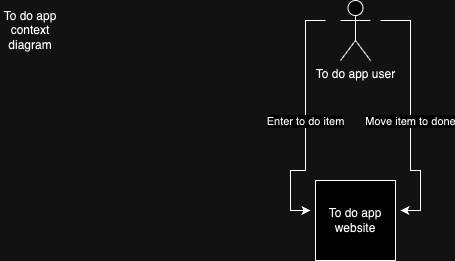

The diagram above was exported from draw.io. Its source (the exported page's mxGraphModel, read from the mxfile embedded in the PNG):
<mxGraphModel dx="1016" dy="549" grid="1" gridSize="10" guides="1" tooltips="1" connect="1" arrows="1" fold="1" page="1" pageScale="1" pageWidth="850" pageHeight="1100" math="0" shadow="0">
  <root>
    <mxCell id="0" />
    <mxCell id="1" parent="0" />
    <mxCell id="BNa6ydWloFbnuha4gCGV-3" style="edgeStyle=orthogonalEdgeStyle;rounded=0;orthogonalLoop=1;jettySize=auto;html=1;" parent="1" edge="1">
      <mxGeometry relative="1" as="geometry">
        <mxPoint x="385" y="50.0026315789474" as="sourcePoint" />
        <mxPoint x="370" y="240" as="targetPoint" />
        <Array as="points">
          <mxPoint x="365" y="50" />
          <mxPoint x="365" y="200" />
          <mxPoint x="350" y="200" />
          <mxPoint x="350" y="240" />
        </Array>
      </mxGeometry>
    </mxCell>
    <mxCell id="BNa6ydWloFbnuha4gCGV-4" value="Enter to do item" style="edgeLabel;html=1;align=center;verticalAlign=middle;resizable=0;points=[];" parent="BNa6ydWloFbnuha4gCGV-3" vertex="1" connectable="0">
      <mxGeometry x="-0.0105" y="-1" relative="1" as="geometry">
        <mxPoint as="offset" />
      </mxGeometry>
    </mxCell>
    <mxCell id="BNa6ydWloFbnuha4gCGV-5" style="edgeStyle=orthogonalEdgeStyle;rounded=0;orthogonalLoop=1;jettySize=auto;html=1;" parent="1" edge="1">
      <mxGeometry relative="1" as="geometry">
        <mxPoint x="440" y="50" as="sourcePoint" />
        <mxPoint x="460" y="240" as="targetPoint" />
        <Array as="points">
          <mxPoint x="470" y="50" />
          <mxPoint x="470" y="200" />
          <mxPoint x="480" y="200" />
          <mxPoint x="480" y="240" />
        </Array>
      </mxGeometry>
    </mxCell>
    <mxCell id="BNa6ydWloFbnuha4gCGV-6" value="Move item to done" style="edgeLabel;html=1;align=center;verticalAlign=middle;resizable=0;points=[];" parent="BNa6ydWloFbnuha4gCGV-5" vertex="1" connectable="0">
      <mxGeometry x="0.0164" y="-1" relative="1" as="geometry">
        <mxPoint y="3" as="offset" />
      </mxGeometry>
    </mxCell>
    <mxCell id="BNa6ydWloFbnuha4gCGV-1" value="To do app user" style="shape=umlActor;verticalLabelPosition=bottom;verticalAlign=top;html=1;outlineConnect=0;" parent="1" vertex="1">
      <mxGeometry x="400" y="30" width="30" height="60" as="geometry" />
    </mxCell>
    <mxCell id="BNa6ydWloFbnuha4gCGV-2" value="To do app website" style="whiteSpace=wrap;html=1;aspect=fixed;" parent="1" vertex="1">
      <mxGeometry x="375" y="210" width="80" height="80" as="geometry" />
    </mxCell>
    <mxCell id="BNa6ydWloFbnuha4gCGV-7" value="To do app context diagram" style="text;html=1;align=center;verticalAlign=middle;whiteSpace=wrap;rounded=0;" parent="1" vertex="1">
      <mxGeometry x="60" y="45" width="60" height="30" as="geometry" />
    </mxCell>
  </root>
</mxGraphModel>